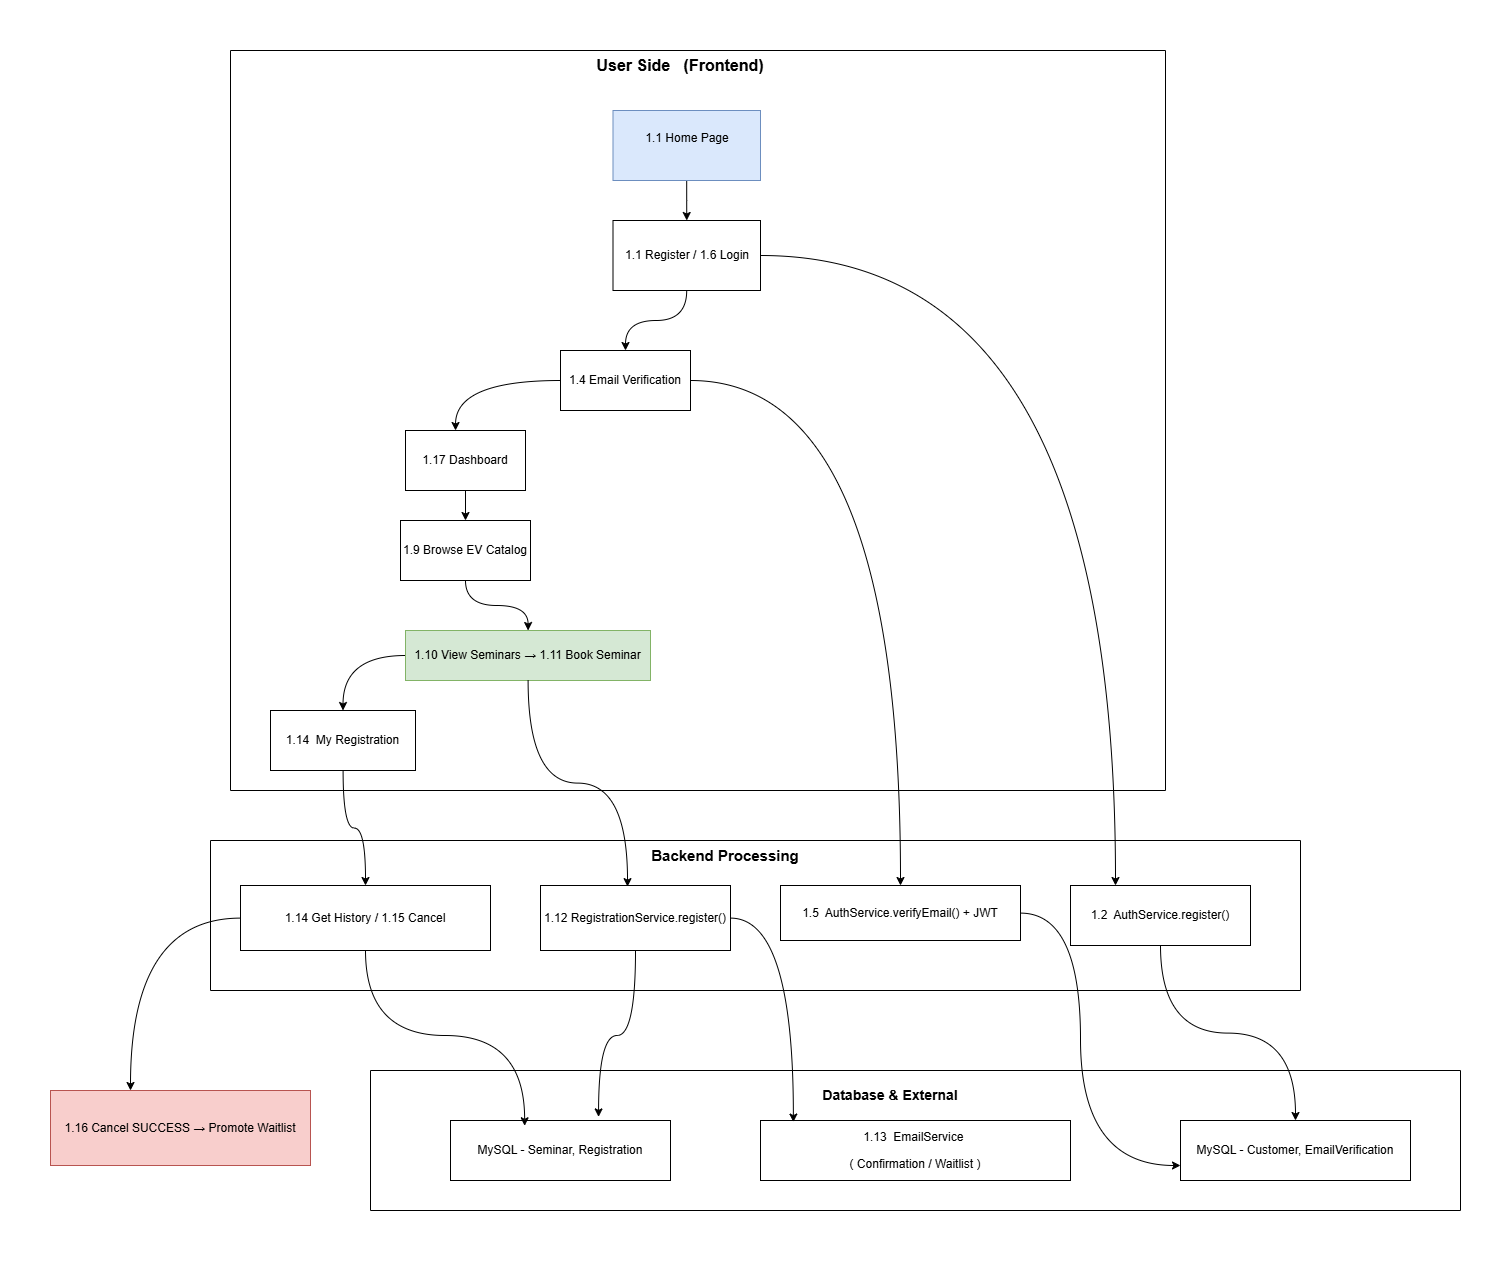

The diagram above was exported from draw.io. Its source (the exported page's mxGraphModel, read from the mxfile embedded in the PNG):
<mxGraphModel dx="1548" dy="1124" grid="1" gridSize="10" guides="1" tooltips="1" connect="1" arrows="1" fold="1" page="1" pageScale="1" pageWidth="850" pageHeight="1100" math="0" shadow="0">
  <root>
    <mxCell id="0" />
    <mxCell id="1" parent="0" />
    <mxCell id="755JAb00e7sIp7liyaDa-1" parent="1" style="swimlane;startSize=0;" value="" vertex="1">
      <mxGeometry height="740" width="935" x="230" y="150" as="geometry" />
    </mxCell>
    <mxCell id="755JAb00e7sIp7liyaDa-25" edge="1" parent="755JAb00e7sIp7liyaDa-1" source="755JAb00e7sIp7liyaDa-2" style="edgeStyle=orthogonalEdgeStyle;rounded=0;orthogonalLoop=1;jettySize=auto;html=1;entryX=0.5;entryY=0;entryDx=0;entryDy=0;" target="755JAb00e7sIp7liyaDa-3">
      <mxGeometry relative="1" as="geometry" />
    </mxCell>
    <mxCell id="755JAb00e7sIp7liyaDa-2" parent="755JAb00e7sIp7liyaDa-1" style="rounded=0;whiteSpace=wrap;html=1;fillColor=#dae8fc;strokeColor=#6c8ebf;" value="1.1 Home Page&lt;div&gt;&lt;br&gt;&lt;/div&gt;" vertex="1">
      <mxGeometry height="70" width="147.5" x="382.5" y="60" as="geometry" />
    </mxCell>
    <mxCell id="755JAb00e7sIp7liyaDa-26" edge="1" parent="755JAb00e7sIp7liyaDa-1" source="755JAb00e7sIp7liyaDa-3" style="edgeStyle=orthogonalEdgeStyle;rounded=0;orthogonalLoop=1;jettySize=auto;html=1;entryX=0.5;entryY=0;entryDx=0;entryDy=0;curved=1;" target="755JAb00e7sIp7liyaDa-5">
      <mxGeometry relative="1" as="geometry" />
    </mxCell>
    <mxCell id="755JAb00e7sIp7liyaDa-3" parent="755JAb00e7sIp7liyaDa-1" style="rounded=0;whiteSpace=wrap;html=1;" value="1.1 Register / 1.6 Login" vertex="1">
      <mxGeometry height="70" width="147.5" x="382.5" y="170" as="geometry" />
    </mxCell>
    <mxCell id="755JAb00e7sIp7liyaDa-4" parent="755JAb00e7sIp7liyaDa-1" style="text;html=1;whiteSpace=wrap;strokeColor=none;fillColor=none;align=center;verticalAlign=middle;rounded=0;" value="&lt;font style=&quot;font-size: 16px;&quot;&gt;&lt;b&gt;User Side&amp;nbsp; &amp;nbsp;(Frontend)&lt;/b&gt;&lt;/font&gt;" vertex="1">
      <mxGeometry height="30" width="230" x="335" as="geometry" />
    </mxCell>
    <mxCell id="755JAb00e7sIp7liyaDa-5" parent="755JAb00e7sIp7liyaDa-1" style="rounded=0;whiteSpace=wrap;html=1;" value="&lt;p dir=&quot;auto&quot; style=&quot;white-space-collapse: preserve;&quot;&gt;1.4 Email Verification&lt;/p&gt;" vertex="1">
      <mxGeometry height="60" width="130" x="330" y="300" as="geometry" />
    </mxCell>
    <mxCell id="755JAb00e7sIp7liyaDa-28" edge="1" parent="755JAb00e7sIp7liyaDa-1" source="755JAb00e7sIp7liyaDa-6" style="edgeStyle=orthogonalEdgeStyle;rounded=0;orthogonalLoop=1;jettySize=auto;html=1;" target="755JAb00e7sIp7liyaDa-7" value="">
      <mxGeometry relative="1" as="geometry" />
    </mxCell>
    <mxCell id="755JAb00e7sIp7liyaDa-6" parent="755JAb00e7sIp7liyaDa-1" style="rounded=0;whiteSpace=wrap;html=1;" value="1.17 Dashboard" vertex="1">
      <mxGeometry height="60" width="120" x="175" y="380" as="geometry" />
    </mxCell>
    <mxCell id="755JAb00e7sIp7liyaDa-29" edge="1" parent="755JAb00e7sIp7liyaDa-1" source="755JAb00e7sIp7liyaDa-7" style="edgeStyle=orthogonalEdgeStyle;rounded=0;orthogonalLoop=1;jettySize=auto;html=1;curved=1;" target="755JAb00e7sIp7liyaDa-8" value="">
      <mxGeometry relative="1" as="geometry" />
    </mxCell>
    <mxCell id="755JAb00e7sIp7liyaDa-7" parent="755JAb00e7sIp7liyaDa-1" style="rounded=0;whiteSpace=wrap;html=1;" value="1.9 Browse EV Catalog" vertex="1">
      <mxGeometry height="60" width="130" x="170" y="470" as="geometry" />
    </mxCell>
    <mxCell id="755JAb00e7sIp7liyaDa-30" edge="1" parent="755JAb00e7sIp7liyaDa-1" source="755JAb00e7sIp7liyaDa-8" style="edgeStyle=orthogonalEdgeStyle;rounded=0;orthogonalLoop=1;jettySize=auto;html=1;exitX=0;exitY=0.5;exitDx=0;exitDy=0;entryX=0.5;entryY=0;entryDx=0;entryDy=0;curved=1;" target="755JAb00e7sIp7liyaDa-9">
      <mxGeometry relative="1" as="geometry" />
    </mxCell>
    <mxCell id="755JAb00e7sIp7liyaDa-8" parent="755JAb00e7sIp7liyaDa-1" style="rounded=0;whiteSpace=wrap;html=1;fillColor=#d5e8d4;strokeColor=#82b366;" value="&lt;p dir=&quot;auto&quot; style=&quot;white-space-collapse: preserve;&quot;&gt;1.10 View Seminars → 1.11 Book Seminar&lt;/p&gt;" vertex="1">
      <mxGeometry height="50" width="245" x="175" y="580" as="geometry" />
    </mxCell>
    <mxCell id="755JAb00e7sIp7liyaDa-9" parent="755JAb00e7sIp7liyaDa-1" style="rounded=0;whiteSpace=wrap;html=1;" value="1.14&amp;nbsp; My Registration" vertex="1">
      <mxGeometry height="60" width="145" x="40" y="660" as="geometry" />
    </mxCell>
    <mxCell id="755JAb00e7sIp7liyaDa-27" edge="1" parent="755JAb00e7sIp7liyaDa-1" source="755JAb00e7sIp7liyaDa-5" style="edgeStyle=orthogonalEdgeStyle;rounded=0;orthogonalLoop=1;jettySize=auto;html=1;entryX=0.417;entryY=0;entryDx=0;entryDy=0;entryPerimeter=0;curved=1;" target="755JAb00e7sIp7liyaDa-6">
      <mxGeometry relative="1" as="geometry" />
    </mxCell>
    <mxCell id="755JAb00e7sIp7liyaDa-11" parent="1" style="swimlane;startSize=0;" value="" vertex="1">
      <mxGeometry height="150" width="1090" x="210" y="940" as="geometry" />
    </mxCell>
    <mxCell id="755JAb00e7sIp7liyaDa-13" parent="755JAb00e7sIp7liyaDa-11" style="text;html=1;whiteSpace=wrap;strokeColor=none;fillColor=none;align=center;verticalAlign=middle;rounded=0;" value="&lt;b&gt;&lt;font style=&quot;font-size: 15px;&quot;&gt;Backend Processing&lt;/font&gt;&lt;/b&gt;" vertex="1">
      <mxGeometry height="30" width="190" x="420" as="geometry" />
    </mxCell>
    <mxCell id="755JAb00e7sIp7liyaDa-46" edge="1" parent="755JAb00e7sIp7liyaDa-11" source="755JAb00e7sIp7liyaDa-15" style="edgeStyle=orthogonalEdgeStyle;rounded=0;orthogonalLoop=1;jettySize=auto;html=1;curved=1;">
      <mxGeometry relative="1" as="geometry">
        <mxPoint x="-80" y="250" as="targetPoint" />
      </mxGeometry>
    </mxCell>
    <mxCell id="755JAb00e7sIp7liyaDa-15" parent="755JAb00e7sIp7liyaDa-11" style="rounded=0;whiteSpace=wrap;html=1;" value="&lt;p dir=&quot;auto&quot; style=&quot;white-space-collapse: preserve;&quot;&gt;1.14 Get History / 1.15 Cancel&lt;/p&gt;" vertex="1">
      <mxGeometry height="65" width="250" x="30" y="45" as="geometry" />
    </mxCell>
    <mxCell id="755JAb00e7sIp7liyaDa-16" parent="755JAb00e7sIp7liyaDa-11" style="rounded=0;whiteSpace=wrap;html=1;" value="&lt;p dir=&quot;auto&quot; style=&quot;white-space-collapse: preserve;&quot;&gt;&lt;span style=&quot;background-color: transparent; color: light-dark(rgb(0, 0, 0), rgb(255, 255, 255));&quot;&gt;1.12 &lt;/span&gt;RegistrationService.register()&lt;/p&gt;" vertex="1">
      <mxGeometry height="65" width="190" x="330" y="45" as="geometry" />
    </mxCell>
    <mxCell id="755JAb00e7sIp7liyaDa-17" parent="755JAb00e7sIp7liyaDa-11" style="rounded=0;whiteSpace=wrap;html=1;" value="&lt;p dir=&quot;auto&quot; style=&quot;white-space-collapse: preserve;&quot;&gt;1.5  AuthService.verifyEmail() + JWT&lt;/p&gt;" vertex="1">
      <mxGeometry height="55" width="240" x="570" y="45" as="geometry" />
    </mxCell>
    <mxCell id="755JAb00e7sIp7liyaDa-18" parent="755JAb00e7sIp7liyaDa-11" style="rounded=0;whiteSpace=wrap;html=1;" value="&lt;p dir=&quot;auto&quot; style=&quot;white-space-collapse: preserve;&quot;&gt;1.2  AuthService.register()&lt;/p&gt;" vertex="1">
      <mxGeometry height="60" width="180" x="860" y="45" as="geometry" />
    </mxCell>
    <mxCell id="755JAb00e7sIp7liyaDa-14" parent="1" style="swimlane;startSize=0;" value="" vertex="1">
      <mxGeometry height="140" width="1090" x="370" y="1170" as="geometry" />
    </mxCell>
    <mxCell id="755JAb00e7sIp7liyaDa-20" parent="755JAb00e7sIp7liyaDa-14" style="text;html=1;whiteSpace=wrap;strokeColor=none;fillColor=none;align=center;verticalAlign=middle;rounded=0;" value="&lt;b&gt;&lt;font style=&quot;font-size: 14px;&quot;&gt;Database &amp;amp; External&lt;/font&gt;&lt;/b&gt;" vertex="1">
      <mxGeometry height="30" width="160" x="440" y="10" as="geometry" />
    </mxCell>
    <mxCell id="755JAb00e7sIp7liyaDa-21" parent="755JAb00e7sIp7liyaDa-14" style="rounded=0;whiteSpace=wrap;html=1;" value="&lt;p dir=&quot;auto&quot; style=&quot;white-space-collapse: preserve;&quot;&gt;MySQL - Seminar, Registration&lt;/p&gt;" vertex="1">
      <mxGeometry height="60" width="220" x="80" y="50" as="geometry" />
    </mxCell>
    <mxCell id="755JAb00e7sIp7liyaDa-22" parent="755JAb00e7sIp7liyaDa-14" style="rounded=0;whiteSpace=wrap;html=1;" value="&lt;p dir=&quot;auto&quot; style=&quot;white-space-collapse: preserve;&quot;&gt;1.13  EmailService &lt;/p&gt;&lt;p dir=&quot;auto&quot; style=&quot;white-space-collapse: preserve;&quot;&gt;( Confirmation / Waitlist )&lt;/p&gt;" vertex="1">
      <mxGeometry height="60" width="310" x="390" y="50" as="geometry" />
    </mxCell>
    <mxCell id="755JAb00e7sIp7liyaDa-23" parent="755JAb00e7sIp7liyaDa-14" style="rounded=0;whiteSpace=wrap;html=1;" value="&lt;p dir=&quot;auto&quot; style=&quot;white-space-collapse: preserve;&quot;&gt;MySQL - Customer, EmailVerification&lt;/p&gt;" vertex="1">
      <mxGeometry height="60" width="230" x="810" y="50" as="geometry" />
    </mxCell>
    <mxCell id="755JAb00e7sIp7liyaDa-32" edge="1" parent="1" source="755JAb00e7sIp7liyaDa-8" style="edgeStyle=orthogonalEdgeStyle;rounded=0;orthogonalLoop=1;jettySize=auto;html=1;entryX=0.458;entryY=0.017;entryDx=0;entryDy=0;entryPerimeter=0;curved=1;" target="755JAb00e7sIp7liyaDa-16">
      <mxGeometry relative="1" as="geometry" />
    </mxCell>
    <mxCell id="755JAb00e7sIp7liyaDa-34" edge="1" parent="1" source="755JAb00e7sIp7liyaDa-15" style="edgeStyle=orthogonalEdgeStyle;rounded=0;orthogonalLoop=1;jettySize=auto;html=1;entryX=0.337;entryY=0.088;entryDx=0;entryDy=0;entryPerimeter=0;curved=1;" target="755JAb00e7sIp7liyaDa-21">
      <mxGeometry relative="1" as="geometry" />
    </mxCell>
    <mxCell id="755JAb00e7sIp7liyaDa-36" edge="1" parent="1" source="755JAb00e7sIp7liyaDa-16" style="edgeStyle=orthogonalEdgeStyle;rounded=0;orthogonalLoop=1;jettySize=auto;html=1;exitX=0.5;exitY=1;exitDx=0;exitDy=0;entryX=0.673;entryY=-0.06;entryDx=0;entryDy=0;entryPerimeter=0;curved=1;" target="755JAb00e7sIp7liyaDa-21">
      <mxGeometry relative="1" as="geometry" />
    </mxCell>
    <mxCell id="755JAb00e7sIp7liyaDa-37" edge="1" parent="1" source="755JAb00e7sIp7liyaDa-16" style="edgeStyle=orthogonalEdgeStyle;rounded=0;orthogonalLoop=1;jettySize=auto;html=1;entryX=0.106;entryY=0.026;entryDx=0;entryDy=0;entryPerimeter=0;curved=1;" target="755JAb00e7sIp7liyaDa-22">
      <mxGeometry relative="1" as="geometry" />
    </mxCell>
    <mxCell id="755JAb00e7sIp7liyaDa-38" edge="1" parent="1" source="755JAb00e7sIp7liyaDa-5" style="edgeStyle=orthogonalEdgeStyle;rounded=0;orthogonalLoop=1;jettySize=auto;html=1;curved=1;" target="755JAb00e7sIp7liyaDa-17">
      <mxGeometry relative="1" as="geometry" />
    </mxCell>
    <mxCell id="755JAb00e7sIp7liyaDa-39" edge="1" parent="1" source="755JAb00e7sIp7liyaDa-3" style="edgeStyle=orthogonalEdgeStyle;rounded=0;orthogonalLoop=1;jettySize=auto;html=1;entryX=0.25;entryY=0;entryDx=0;entryDy=0;curved=1;" target="755JAb00e7sIp7liyaDa-18">
      <mxGeometry relative="1" as="geometry" />
    </mxCell>
    <mxCell id="755JAb00e7sIp7liyaDa-41" edge="1" parent="1" source="755JAb00e7sIp7liyaDa-18" style="edgeStyle=orthogonalEdgeStyle;rounded=0;orthogonalLoop=1;jettySize=auto;html=1;entryX=0.5;entryY=0;entryDx=0;entryDy=0;curved=1;" target="755JAb00e7sIp7liyaDa-23">
      <mxGeometry relative="1" as="geometry" />
    </mxCell>
    <mxCell id="755JAb00e7sIp7liyaDa-43" parent="1" style="rounded=0;whiteSpace=wrap;html=1;fillColor=#f8cecc;strokeColor=#b85450;" value="&lt;p dir=&quot;auto&quot; style=&quot;white-space-collapse: preserve;&quot;&gt;1.16 Cancel SUCCESS → Promote Waitlist&lt;/p&gt;" vertex="1">
      <mxGeometry height="75" width="260" x="50" y="1190" as="geometry" />
    </mxCell>
    <mxCell id="755JAb00e7sIp7liyaDa-45" edge="1" parent="1" source="755JAb00e7sIp7liyaDa-9" style="edgeStyle=orthogonalEdgeStyle;rounded=0;orthogonalLoop=1;jettySize=auto;html=1;curved=1;" target="755JAb00e7sIp7liyaDa-15" value="">
      <mxGeometry relative="1" as="geometry" />
    </mxCell>
    <mxCell id="755JAb00e7sIp7liyaDa-47" edge="1" parent="1" source="755JAb00e7sIp7liyaDa-17" style="edgeStyle=orthogonalEdgeStyle;rounded=0;orthogonalLoop=1;jettySize=auto;html=1;entryX=0;entryY=0.75;entryDx=0;entryDy=0;curved=1;" target="755JAb00e7sIp7liyaDa-23">
      <mxGeometry relative="1" as="geometry">
        <Array as="points">
          <mxPoint x="1080" y="1013" />
          <mxPoint x="1080" y="1265" />
        </Array>
      </mxGeometry>
    </mxCell>
  </root>
</mxGraphModel>